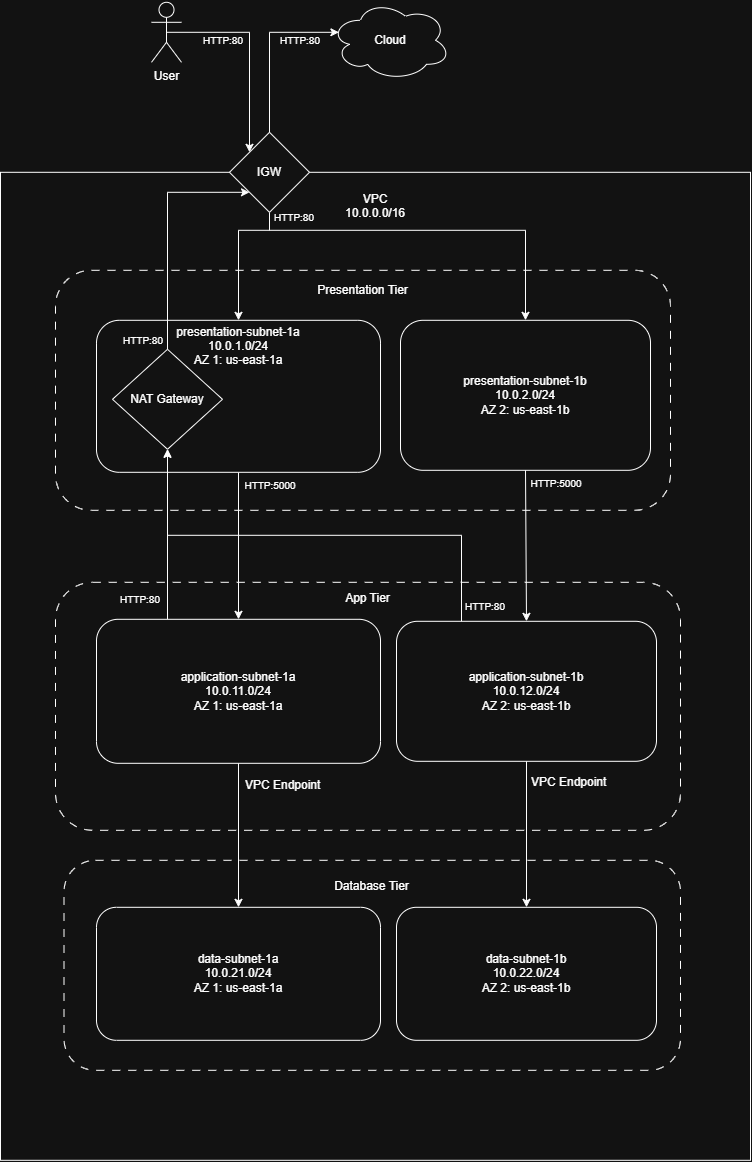

The diagram above was exported from draw.io. Its source (the exported page's mxGraphModel, read from the mxfile embedded in the PNG):
<mxGraphModel dx="1356" dy="815" grid="1" gridSize="10" guides="1" tooltips="1" connect="1" arrows="1" fold="1" page="1" pageScale="1" pageWidth="827" pageHeight="1169" math="0" shadow="0">
  <root>
    <mxCell id="0" />
    <mxCell id="1" parent="0" />
    <mxCell id="ZK3kmkstk6CZFuyCOINp-1" parent="1" style="rounded=0;whiteSpace=wrap;html=1;" value="&lt;div&gt;VPC&lt;/div&gt;&lt;div&gt;10.0.0.0/16&lt;/div&gt;&lt;div&gt;&lt;br&gt;&lt;/div&gt;&lt;div&gt;&lt;br&gt;&lt;/div&gt;&lt;div&gt;&lt;br&gt;&lt;/div&gt;&lt;div&gt;&lt;br&gt;&lt;/div&gt;&lt;div&gt;&lt;br&gt;&lt;/div&gt;&lt;div&gt;&lt;br&gt;&lt;/div&gt;&lt;div&gt;&lt;br&gt;&lt;/div&gt;&lt;div&gt;&lt;br&gt;&lt;/div&gt;&lt;div&gt;&lt;br&gt;&lt;/div&gt;&lt;div&gt;&lt;br&gt;&lt;/div&gt;&lt;div&gt;&lt;br&gt;&lt;/div&gt;&lt;div&gt;&lt;br&gt;&lt;/div&gt;&lt;div&gt;&lt;br&gt;&lt;/div&gt;&lt;div&gt;&lt;br&gt;&lt;/div&gt;&lt;div&gt;&lt;br&gt;&lt;/div&gt;&lt;div&gt;&lt;br&gt;&lt;/div&gt;&lt;div&gt;&lt;br&gt;&lt;/div&gt;&lt;div&gt;&lt;br&gt;&lt;/div&gt;&lt;div&gt;&lt;br&gt;&lt;/div&gt;&lt;div&gt;&lt;br&gt;&lt;/div&gt;&lt;div&gt;&lt;br&gt;&lt;/div&gt;&lt;div&gt;&lt;br&gt;&lt;/div&gt;&lt;div&gt;&lt;br&gt;&lt;/div&gt;&lt;div&gt;&lt;br&gt;&lt;/div&gt;&lt;div&gt;&lt;br&gt;&lt;/div&gt;&lt;div&gt;&lt;br&gt;&lt;/div&gt;&lt;div&gt;&lt;br&gt;&lt;/div&gt;&lt;div&gt;&lt;br&gt;&lt;/div&gt;&lt;div&gt;&lt;br&gt;&lt;/div&gt;&lt;div&gt;&lt;br&gt;&lt;/div&gt;&lt;div&gt;&lt;br&gt;&lt;/div&gt;&lt;div&gt;&lt;br&gt;&lt;/div&gt;&lt;div&gt;&lt;br&gt;&lt;/div&gt;&lt;div&gt;&lt;br&gt;&lt;/div&gt;&lt;div&gt;&lt;br&gt;&lt;/div&gt;&lt;div&gt;&lt;br&gt;&lt;/div&gt;&lt;div&gt;&lt;br&gt;&lt;/div&gt;&lt;div&gt;&lt;br&gt;&lt;/div&gt;&lt;div&gt;&lt;br&gt;&lt;/div&gt;&lt;div&gt;&lt;br&gt;&lt;/div&gt;&lt;div&gt;&lt;br&gt;&lt;/div&gt;&lt;div&gt;&lt;br&gt;&lt;/div&gt;&lt;div&gt;&lt;br&gt;&lt;/div&gt;&lt;div&gt;&lt;br&gt;&lt;/div&gt;&lt;div&gt;&lt;br&gt;&lt;/div&gt;&lt;div&gt;&lt;br&gt;&lt;/div&gt;&lt;div&gt;&lt;br&gt;&lt;/div&gt;&lt;div&gt;&lt;br&gt;&lt;/div&gt;&lt;div&gt;&lt;br&gt;&lt;/div&gt;&lt;div&gt;&lt;br&gt;&lt;/div&gt;&lt;div&gt;&lt;br&gt;&lt;/div&gt;&lt;div&gt;&lt;br&gt;&lt;/div&gt;&lt;div&gt;&lt;br&gt;&lt;/div&gt;&lt;div&gt;&lt;br&gt;&lt;/div&gt;&lt;div&gt;&lt;br&gt;&lt;/div&gt;&lt;div&gt;&lt;br&gt;&lt;/div&gt;&lt;div&gt;&lt;br&gt;&lt;/div&gt;&lt;div&gt;&lt;br&gt;&lt;/div&gt;&lt;div&gt;&lt;br&gt;&lt;/div&gt;&lt;div&gt;&lt;br&gt;&lt;/div&gt;&lt;div&gt;&lt;br&gt;&lt;/div&gt;&lt;div&gt;&lt;br&gt;&lt;/div&gt;&lt;div&gt;&lt;br&gt;&lt;/div&gt;&lt;div&gt;&lt;br&gt;&lt;/div&gt;" vertex="1">
      <mxGeometry height="988" width="750" x="120" y="402" as="geometry" />
    </mxCell>
    <mxCell id="ZK3kmkstk6CZFuyCOINp-2" parent="1" style="rounded=1;whiteSpace=wrap;html=1;dashed=1;dashPattern=8 8;" value="Presentation Tier&lt;br&gt;&lt;div&gt;&lt;span style=&quot;background-color: transparent; color: light-dark(rgb(0, 0, 0), rgb(255, 255, 255));&quot;&gt;&amp;nbsp; &amp;nbsp;&amp;nbsp;&lt;/span&gt;&lt;/div&gt;&lt;div&gt;&lt;br&gt;&lt;/div&gt;&lt;div&gt;&lt;br&gt;&lt;/div&gt;&lt;div&gt;&lt;br&gt;&lt;/div&gt;&lt;div&gt;&lt;br&gt;&lt;/div&gt;&lt;div&gt;&lt;br&gt;&lt;/div&gt;&lt;div&gt;&lt;br&gt;&lt;/div&gt;&lt;div&gt;&lt;br&gt;&lt;/div&gt;&lt;div&gt;&lt;br&gt;&lt;/div&gt;&lt;div&gt;&lt;br&gt;&lt;/div&gt;&lt;div&gt;&lt;br&gt;&lt;/div&gt;&lt;div&gt;&lt;br&gt;&lt;/div&gt;&lt;div&gt;&lt;br&gt;&lt;/div&gt;&lt;div&gt;&lt;br&gt;&lt;/div&gt;" vertex="1">
      <mxGeometry height="240" width="615" x="175" y="500" as="geometry" />
    </mxCell>
    <mxCell id="ZK3kmkstk6CZFuyCOINp-3" parent="1" style="rounded=1;whiteSpace=wrap;html=1;dashed=1;dashPattern=8 8;" value="App Tier&lt;div&gt;&lt;br&gt;&lt;/div&gt;&lt;div&gt;&lt;br&gt;&lt;/div&gt;&lt;div&gt;&lt;br&gt;&lt;/div&gt;&lt;div&gt;&lt;br&gt;&lt;/div&gt;&lt;div&gt;&lt;br&gt;&lt;/div&gt;&lt;div&gt;&lt;br&gt;&lt;/div&gt;&lt;div&gt;&lt;br&gt;&lt;/div&gt;&lt;div&gt;&lt;br&gt;&lt;/div&gt;&lt;div&gt;&lt;br&gt;&lt;/div&gt;&lt;div&gt;&lt;br&gt;&lt;/div&gt;&lt;div&gt;&lt;br&gt;&lt;/div&gt;&lt;div&gt;&lt;br&gt;&lt;/div&gt;&lt;div&gt;&lt;br&gt;&lt;/div&gt;&lt;div&gt;&lt;br&gt;&lt;/div&gt;&lt;div&gt;&lt;br&gt;&lt;/div&gt;" vertex="1">
      <mxGeometry height="248" width="625" x="175" y="812" as="geometry" />
    </mxCell>
    <mxCell id="ZK3kmkstk6CZFuyCOINp-4" edge="1" parent="1" source="ZK3kmkstk6CZFuyCOINp-5" style="edgeStyle=orthogonalEdgeStyle;rounded=0;orthogonalLoop=1;jettySize=auto;html=1;entryX=0.5;entryY=0;entryDx=0;entryDy=0;" target="ZK3kmkstk6CZFuyCOINp-8">
      <mxGeometry relative="1" as="geometry" />
    </mxCell>
    <mxCell id="ZK3kmkstk6CZFuyCOINp-5" parent="1" style="rounded=1;whiteSpace=wrap;html=1;" value="&lt;div&gt;presentation-subnet-1a&lt;/div&gt;&lt;div&gt;&lt;span style=&quot;font-size: 12px;&quot;&gt;10.0.1.0/24&lt;/span&gt;&lt;/div&gt;AZ 1: us-east-1a&lt;div&gt;&lt;br&gt;&lt;/div&gt;&lt;div&gt;&lt;br&gt;&lt;/div&gt;&lt;div&gt;&lt;br&gt;&lt;/div&gt;&lt;div&gt;&lt;br&gt;&lt;/div&gt;&lt;div&gt;&lt;br&gt;&lt;/div&gt;&lt;div&gt;&lt;br&gt;&lt;/div&gt;&lt;div&gt;&lt;br&gt;&lt;/div&gt;" vertex="1">
      <mxGeometry height="152" width="284" x="216" y="550" as="geometry" />
    </mxCell>
    <mxCell id="ZK3kmkstk6CZFuyCOINp-6" parent="1" style="rounded=1;whiteSpace=wrap;html=1;" value="&lt;div&gt;presentation-subnet-1b&lt;/div&gt;&lt;div&gt;&lt;span style=&quot;font-size: 12px;&quot;&gt;10.0.2.0/24&lt;/span&gt;&lt;/div&gt;AZ 2: us-east-1b" vertex="1">
      <mxGeometry height="150" width="250" x="520" y="550" as="geometry" />
    </mxCell>
    <mxCell id="ZK3kmkstk6CZFuyCOINp-7" edge="1" parent="1" source="ZK3kmkstk6CZFuyCOINp-8" style="edgeStyle=orthogonalEdgeStyle;rounded=0;orthogonalLoop=1;jettySize=auto;html=1;exitX=0.25;exitY=0;exitDx=0;exitDy=0;" target="ZK3kmkstk6CZFuyCOINp-22">
      <mxGeometry relative="1" as="geometry" />
    </mxCell>
    <mxCell id="ZK3kmkstk6CZFuyCOINp-8" parent="1" style="rounded=1;whiteSpace=wrap;html=1;" value="&lt;div&gt;application-subnet-1a&lt;/div&gt;&lt;div&gt;&lt;span style=&quot;font-size: 12px;&quot;&gt;10.0.11.0/24&lt;/span&gt;&lt;/div&gt;AZ 1: us-east-1a" vertex="1">
      <mxGeometry height="144" width="284" x="216" y="849" as="geometry" />
    </mxCell>
    <mxCell id="ZK3kmkstk6CZFuyCOINp-9" parent="1" style="rounded=1;whiteSpace=wrap;html=1;" value="&lt;div&gt;application-subnet-1b&lt;/div&gt;&lt;div&gt;&lt;span style=&quot;font-size: 12px;&quot;&gt;10.0.12.0/24&lt;/span&gt;&lt;/div&gt;AZ 2: us-east-1b" vertex="1">
      <mxGeometry height="140" width="260" x="516" y="851" as="geometry" />
    </mxCell>
    <mxCell id="ZK3kmkstk6CZFuyCOINp-10" edge="1" parent="1" source="ZK3kmkstk6CZFuyCOINp-12" style="edgeStyle=orthogonalEdgeStyle;rounded=0;orthogonalLoop=1;jettySize=auto;html=1;exitX=0.5;exitY=0.5;exitDx=0;exitDy=0;exitPerimeter=0;entryX=0;entryY=0;entryDx=0;entryDy=0;" target="ZK3kmkstk6CZFuyCOINp-21">
      <mxGeometry relative="1" as="geometry" />
    </mxCell>
    <mxCell id="ZK3kmkstk6CZFuyCOINp-11" parent="1" style="rounded=1;whiteSpace=wrap;html=1;dashed=1;dashPattern=8 8;" value="Database Tier&lt;div&gt;&lt;br&gt;&lt;/div&gt;&lt;div&gt;&lt;br&gt;&lt;/div&gt;&lt;div&gt;&lt;br&gt;&lt;/div&gt;&lt;div&gt;&lt;br&gt;&lt;/div&gt;&lt;div&gt;&lt;br&gt;&lt;/div&gt;&lt;div&gt;&lt;br&gt;&lt;/div&gt;&lt;div&gt;&lt;br&gt;&lt;/div&gt;&lt;div&gt;&lt;br&gt;&lt;/div&gt;&lt;div&gt;&lt;br&gt;&lt;/div&gt;&lt;div&gt;&lt;br&gt;&lt;/div&gt;&lt;div&gt;&lt;br&gt;&lt;/div&gt;" vertex="1">
      <mxGeometry height="210" width="616.5" x="183.5" y="1090" as="geometry" />
    </mxCell>
    <mxCell id="ZK3kmkstk6CZFuyCOINp-12" parent="1" style="shape=umlActor;verticalLabelPosition=bottom;verticalAlign=top;html=1;outlineConnect=0;" value="User" vertex="1">
      <mxGeometry height="60" width="30" x="271" y="232" as="geometry" />
    </mxCell>
    <mxCell id="ZK3kmkstk6CZFuyCOINp-13" parent="1" style="rounded=1;whiteSpace=wrap;html=1;" value="&lt;div&gt;data-subnet-1a&lt;/div&gt;&lt;div&gt;&lt;span style=&quot;font-size: 12px;&quot;&gt;10.0.21.0/24&lt;/span&gt;&lt;/div&gt;AZ 1: us-east-1a" vertex="1">
      <mxGeometry height="133" width="284" x="216" y="1137" as="geometry" />
    </mxCell>
    <mxCell id="ZK3kmkstk6CZFuyCOINp-14" edge="1" parent="1" source="ZK3kmkstk6CZFuyCOINp-21" style="endArrow=classic;html=1;rounded=0;edgeStyle=orthogonalEdgeStyle;exitX=0.5;exitY=1;exitDx=0;exitDy=0;entryX=0.5;entryY=0;entryDx=0;entryDy=0;" target="ZK3kmkstk6CZFuyCOINp-5" value="">
      <mxGeometry height="50" relative="1" width="50" as="geometry">
        <Array as="points">
          <mxPoint x="389" y="460" />
          <mxPoint x="358" y="460" />
        </Array>
        <mxPoint x="538.5" y="512" as="sourcePoint" />
        <mxPoint x="540" y="752" as="targetPoint" />
      </mxGeometry>
    </mxCell>
    <mxCell id="ZK3kmkstk6CZFuyCOINp-15" edge="1" parent="1" source="ZK3kmkstk6CZFuyCOINp-8" style="endArrow=classic;html=1;rounded=0;exitX=0.5;exitY=1;exitDx=0;exitDy=0;entryX=0.5;entryY=0;entryDx=0;entryDy=0;" target="ZK3kmkstk6CZFuyCOINp-13" value="">
      <mxGeometry height="50" relative="1" width="50" as="geometry">
        <mxPoint x="660" y="1142" as="sourcePoint" />
        <mxPoint x="710" y="1092" as="targetPoint" />
      </mxGeometry>
    </mxCell>
    <mxCell id="ZK3kmkstk6CZFuyCOINp-16" parent="1" style="ellipse;shape=cloud;whiteSpace=wrap;html=1;" value="Cloud" vertex="1">
      <mxGeometry height="80" width="120" x="450" y="230" as="geometry" />
    </mxCell>
    <mxCell id="ZK3kmkstk6CZFuyCOINp-17" edge="1" parent="1" source="ZK3kmkstk6CZFuyCOINp-22" style="edgeStyle=orthogonalEdgeStyle;rounded=0;orthogonalLoop=1;jettySize=auto;html=1;exitX=0.5;exitY=0;exitDx=0;exitDy=0;entryX=0;entryY=1;entryDx=0;entryDy=0;" target="ZK3kmkstk6CZFuyCOINp-21">
      <mxGeometry relative="1" as="geometry">
        <Array as="points">
          <mxPoint x="287" y="422" />
        </Array>
        <mxPoint x="293" y="579" as="sourcePoint" />
        <mxPoint x="485" y="422" as="targetPoint" />
      </mxGeometry>
    </mxCell>
    <mxCell id="ZK3kmkstk6CZFuyCOINp-18" parent="1" style="text;html=1;whiteSpace=wrap;strokeColor=none;fillColor=none;align=center;verticalAlign=middle;rounded=0;" value="&lt;font style=&quot;font-size: 10px;&quot;&gt;HTTP:80&lt;/font&gt;" vertex="1">
      <mxGeometry height="20" width="60" x="384" y="437" as="geometry" />
    </mxCell>
    <mxCell id="ZK3kmkstk6CZFuyCOINp-19" parent="1" style="text;html=1;whiteSpace=wrap;strokeColor=none;fillColor=none;align=center;verticalAlign=middle;rounded=0;" value="&lt;font style=&quot;font-size: 10px;&quot;&gt;HTTP:5000&lt;/font&gt;" vertex="1">
      <mxGeometry height="20" width="60" x="646" y="703" as="geometry" />
    </mxCell>
    <mxCell id="ZK3kmkstk6CZFuyCOINp-20" edge="1" parent="1" source="ZK3kmkstk6CZFuyCOINp-21" style="edgeStyle=orthogonalEdgeStyle;rounded=0;orthogonalLoop=1;jettySize=auto;html=1;entryX=0.5;entryY=0;entryDx=0;entryDy=0;exitX=0.5;exitY=1;exitDx=0;exitDy=0;" target="ZK3kmkstk6CZFuyCOINp-6">
      <mxGeometry relative="1" as="geometry">
        <Array as="points">
          <mxPoint x="389" y="460" />
          <mxPoint x="645" y="460" />
        </Array>
      </mxGeometry>
    </mxCell>
    <mxCell id="ZK3kmkstk6CZFuyCOINp-21" parent="1" style="rhombus;whiteSpace=wrap;html=1;" value="IGW" vertex="1">
      <mxGeometry height="80" width="80" x="349" y="362" as="geometry" />
    </mxCell>
    <mxCell id="ZK3kmkstk6CZFuyCOINp-22" parent="1" style="rhombus;whiteSpace=wrap;html=1;" value="NAT Gateway" vertex="1">
      <mxGeometry height="100" width="110" x="232" y="579" as="geometry" />
    </mxCell>
    <mxCell id="ZK3kmkstk6CZFuyCOINp-23" parent="1" style="text;html=1;whiteSpace=wrap;strokeColor=none;fillColor=none;align=center;verticalAlign=middle;rounded=0;" value="&lt;font style=&quot;font-size: 10px;&quot;&gt;HTTP:80&lt;/font&gt;" vertex="1">
      <mxGeometry height="20" width="60" x="390" y="260" as="geometry" />
    </mxCell>
    <mxCell id="ZK3kmkstk6CZFuyCOINp-24" parent="1" style="text;html=1;whiteSpace=wrap;strokeColor=none;fillColor=none;align=center;verticalAlign=middle;rounded=0;" value="&lt;font style=&quot;font-size: 10px;&quot;&gt;HTTP:80&lt;/font&gt;" vertex="1">
      <mxGeometry height="20" width="60" x="575" y="826" as="geometry" />
    </mxCell>
    <mxCell id="ZK3kmkstk6CZFuyCOINp-25" parent="1" style="text;html=1;whiteSpace=wrap;strokeColor=none;fillColor=none;align=center;verticalAlign=middle;rounded=0;" value="&lt;font style=&quot;font-size: 10px;&quot;&gt;HTTP:5000&lt;/font&gt;" vertex="1">
      <mxGeometry height="20" width="60" x="360" y="705" as="geometry" />
    </mxCell>
    <mxCell id="ZK3kmkstk6CZFuyCOINp-26" parent="1" style="text;html=1;whiteSpace=wrap;strokeColor=none;fillColor=none;align=center;verticalAlign=middle;rounded=0;" value="&lt;font style=&quot;font-size: 10px;&quot;&gt;HTTP:80&lt;/font&gt;" vertex="1">
      <mxGeometry height="20" width="60" x="230" y="819" as="geometry" />
    </mxCell>
    <mxCell id="ZK3kmkstk6CZFuyCOINp-27" parent="1" style="text;html=1;whiteSpace=wrap;strokeColor=none;fillColor=none;align=center;verticalAlign=middle;rounded=0;" value="&lt;font style=&quot;font-size: 10px;&quot;&gt;HTTP:80&lt;/font&gt;" vertex="1">
      <mxGeometry height="20" width="60" x="233" y="560" as="geometry" />
    </mxCell>
    <mxCell id="ZK3kmkstk6CZFuyCOINp-28" edge="1" parent="1" source="ZK3kmkstk6CZFuyCOINp-9" style="endArrow=classic;html=1;rounded=0;exitX=0.25;exitY=0;exitDx=0;exitDy=0;entryX=0.5;entryY=1;entryDx=0;entryDy=0;edgeStyle=orthogonalEdgeStyle;" target="ZK3kmkstk6CZFuyCOINp-22" value="">
      <mxGeometry height="50" relative="1" width="50" as="geometry">
        <mxPoint x="650" y="800" as="sourcePoint" />
        <mxPoint x="700" y="750" as="targetPoint" />
      </mxGeometry>
    </mxCell>
    <mxCell id="ZK3kmkstk6CZFuyCOINp-29" edge="1" parent="1" source="ZK3kmkstk6CZFuyCOINp-6" style="endArrow=classic;html=1;rounded=0;exitX=0.5;exitY=1;exitDx=0;exitDy=0;entryX=0.5;entryY=0;entryDx=0;entryDy=0;" target="ZK3kmkstk6CZFuyCOINp-9" value="">
      <mxGeometry height="50" relative="1" width="50" as="geometry">
        <mxPoint x="620" y="810" as="sourcePoint" />
        <mxPoint x="670" y="760" as="targetPoint" />
      </mxGeometry>
    </mxCell>
    <mxCell id="ZK3kmkstk6CZFuyCOINp-30" parent="1" style="text;html=1;whiteSpace=wrap;strokeColor=none;fillColor=none;align=center;verticalAlign=middle;rounded=0;" value="&lt;font style=&quot;font-size: 10px;&quot;&gt;HTTP:80&lt;/font&gt;" vertex="1">
      <mxGeometry height="20" width="60" x="313" y="260" as="geometry" />
    </mxCell>
    <mxCell id="ZK3kmkstk6CZFuyCOINp-31" parent="1" style="rounded=1;whiteSpace=wrap;html=1;" value="&lt;div&gt;data-subnet-1b&lt;/div&gt;&lt;div&gt;&lt;span style=&quot;font-size: 12px;&quot;&gt;10.0.22.0/24&lt;/span&gt;&lt;/div&gt;AZ 2: us-east-1b" vertex="1">
      <mxGeometry height="133" width="260" x="516" y="1137" as="geometry" />
    </mxCell>
    <mxCell id="ZK3kmkstk6CZFuyCOINp-32" edge="1" parent="1" source="ZK3kmkstk6CZFuyCOINp-9" style="endArrow=classic;html=1;rounded=0;exitX=0.5;exitY=1;exitDx=0;exitDy=0;entryX=0.5;entryY=0;entryDx=0;entryDy=0;" target="ZK3kmkstk6CZFuyCOINp-31" value="">
      <mxGeometry height="50" relative="1" width="50" as="geometry">
        <mxPoint x="730" y="1070" as="sourcePoint" />
        <mxPoint x="780" y="1020" as="targetPoint" />
      </mxGeometry>
    </mxCell>
    <mxCell id="ZK3kmkstk6CZFuyCOINp-33" parent="1" style="text;html=1;whiteSpace=wrap;strokeColor=none;fillColor=none;align=left;verticalAlign=middle;rounded=0;" value="VPC Endpoint" vertex="1">
      <mxGeometry height="30" width="107" x="363" y="1000" as="geometry" />
    </mxCell>
    <mxCell id="ZK3kmkstk6CZFuyCOINp-34" parent="1" style="text;html=1;whiteSpace=wrap;strokeColor=none;fillColor=none;align=left;verticalAlign=middle;rounded=0;" value="VPC Endpoint" vertex="1">
      <mxGeometry height="30" width="107" x="649" y="997" as="geometry" />
    </mxCell>
    <mxCell id="ZK3kmkstk6CZFuyCOINp-35" edge="1" parent="1" source="ZK3kmkstk6CZFuyCOINp-21" style="endArrow=classic;html=1;rounded=0;exitX=0.5;exitY=0;exitDx=0;exitDy=0;entryX=0.07;entryY=0.4;entryDx=0;entryDy=0;entryPerimeter=0;edgeStyle=orthogonalEdgeStyle;" target="ZK3kmkstk6CZFuyCOINp-16" value="">
      <mxGeometry height="50" relative="1" width="50" as="geometry">
        <Array as="points">
          <mxPoint x="389" y="262" />
        </Array>
        <mxPoint x="720" y="550" as="sourcePoint" />
        <mxPoint x="770" y="500" as="targetPoint" />
      </mxGeometry>
    </mxCell>
  </root>
</mxGraphModel>